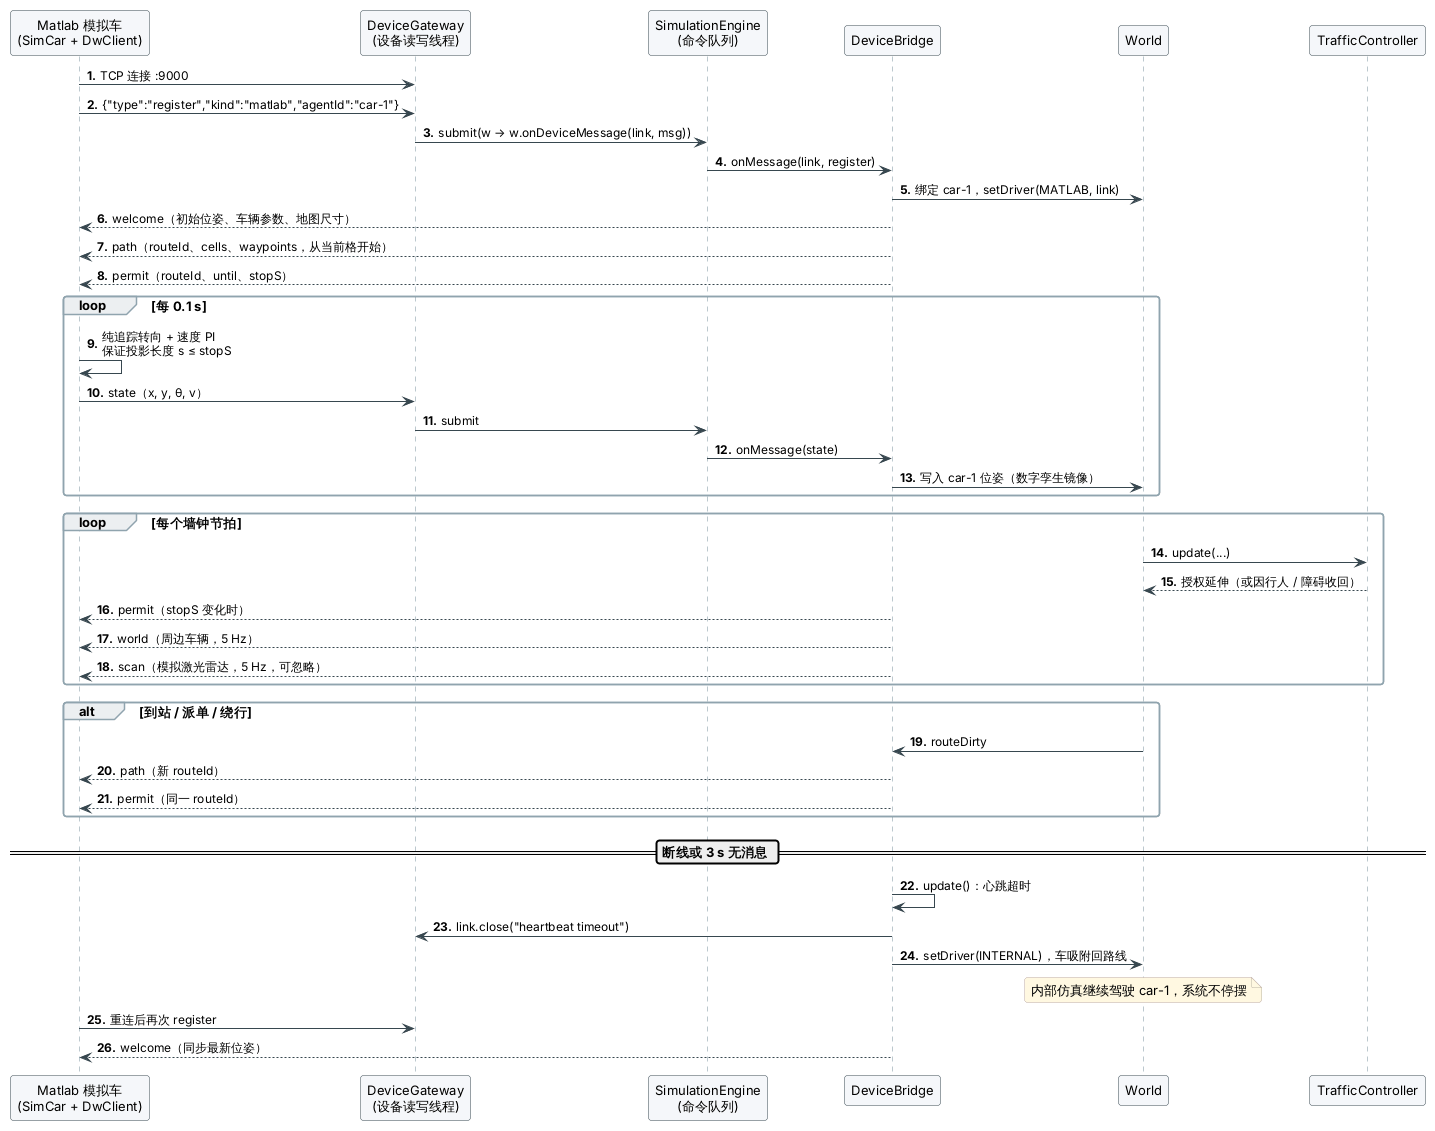

The diagram above was rendered by PlantUML. Its source (embedded in the PNG):
@startuml seq-device
' 时序图（二）：外部设备（Matlab / Gazebo）注册、接管数字车、按授权行驶、断线后由数字世界接管。
!include _style.iuml
autonumber "<b>0."

participant "Matlab 模拟车\n(SimCar + DwClient)" as Dev
participant "DeviceGateway\n(设备读写线程)" as Gw
participant "SimulationEngine\n(命令队列)" as Eng
participant "DeviceBridge" as Br
participant "World" as W
participant "TrafficController" as TC

Dev -> Gw : TCP 连接 :9000
Dev -> Gw : {"type":"register","kind":"matlab","agentId":"car-1"}
Gw -> Eng : submit(w → w.onDeviceMessage(link, msg))
Eng -> Br : onMessage(link, register)
Br -> W : 绑定 car-1，setDriver(MATLAB, link)
Br --> Dev : welcome（初始位姿、车辆参数、地图尺寸）
Br --> Dev : path（routeId、cells、waypoints，从当前格开始）
Br --> Dev : permit（routeId、until、stopS）

loop 每 0.1 s
  Dev -> Dev : 纯追踪转向 + 速度 PI\n保证投影长度 s ≤ stopS
  Dev -> Gw : state（x, y, θ, v）
  Gw -> Eng : submit
  Eng -> Br : onMessage(state)
  Br -> W : 写入 car-1 位姿（数字孪生镜像）
end

loop 每个墙钟节拍
  W -> TC : update(...)
  TC --> W : 授权延伸（或因行人 / 障碍收回）
  Br --> Dev : permit（stopS 变化时）
  Br --> Dev : world（周边车辆，5 Hz）
  Br --> Dev : scan（模拟激光雷达，5 Hz，可忽略）
end

alt 到站 / 派单 / 绕行
  W -> Br : routeDirty
  Br --> Dev : path（新 routeId）
  Br --> Dev : permit（同一 routeId）
end

== 断线或 3 s 无消息 ==
Br -> Br : update()：心跳超时
Br -> Gw : link.close("heartbeat timeout")
Br -> W : setDriver(INTERNAL)，车吸附回路线
note over W : 内部仿真继续驾驶 car-1，系统不停摆
Dev -> Gw : 重连后再次 register
Br --> Dev : welcome（同步最新位姿）
@enduml